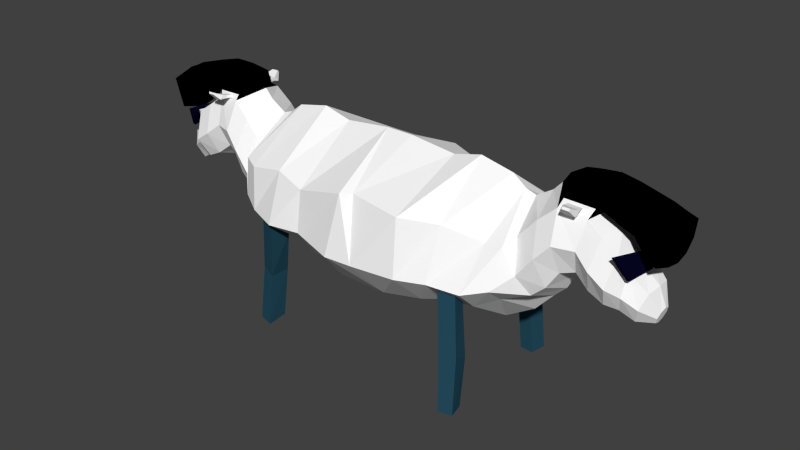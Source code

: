 # Source: moutonV2.blend  (saved by Blender 2.73.0; exported with 4.5.12 LTS)
import bpy
from mathutils import Matrix  # noqa: F401  (used for matrix-valued properties, if any)

bpy.ops.wm.read_factory_settings(use_empty=True)
scene = bpy.context.scene
scene.name = 'Scene'

# ---- collections
col_collection_1 = bpy.data.collections.new('Collection 1'); scene.collection.children.link(col_collection_1)

# ---- materials (node trees are filled in below, after node groups)
mat_color_globale = bpy.data.materials.new('color globale')
mat_color_globale.alpha_threshold = 0.0
mat_color_globale.use_transparent_shadow = False
mat_color_globale.diffuse_color = (1.0, 1.0, 1.0, 1.0)
mat_color_globale.roughness = 0.5
mat_color_globale.specular_intensity = 0.1316
mat_tif = bpy.data.materials.new('tif')
mat_tif.alpha_threshold = 0.0
mat_tif.use_transparent_shadow = False
mat_tif.diffuse_color = (0.0, 0.0, 0.0, 1.0)
mat_tif.roughness = 0.5
mat_lunettes = bpy.data.materials.new('lunettes')
mat_lunettes.alpha_threshold = 0.0
mat_lunettes.use_transparent_shadow = False
mat_lunettes.diffuse_color = (0.002059, 0.002484, 0.01739, 1.0)
mat_lunettes.roughness = 0.5
mat_lunettes.specular_intensity = 1.0
mat_pattes = bpy.data.materials.new('pattes')
mat_pattes.alpha_threshold = 0.0
mat_pattes.use_transparent_shadow = False
mat_pattes.diffuse_color = (0.0192, 0.07608, 0.1149, 1.0)
mat_pattes.roughness = 0.5

# ---- material node trees

# ---- world
world_world = bpy.data.worlds.new('World'); scene.world = world_world
world_world.color = (0.05088, 0.05088, 0.05088)
world_world.use_sun_shadow = False
world_world.sun_shadow_jitter_overblur = 0.0
world_world.cycles.sampling_method = 'MANUAL'
world_world.cycles.sample_map_resolution = 256

# ---- meshes
me_cylinder = bpy.data.meshes.new('Cylinder')
me_cylinder.from_pydata([(-1.968e-07, 1.443, 0.03097), (0.1745, 0.9999, 1.63), (1.024, 1.155, -0.1285), (0.7919, 0.7318, 1.654), (1.621, -1.317e-07, -0.546), (1.367, -0.0008684, 1.505), (1.024, -1.293, -0.7054), (0.7933, -0.8704, 1.674), (-2.18e-07, -1.479, -0.546), (0.1763, -0.9505, 1.655), (-0.6136, -0.9084, -0.349), (-0.146, -0.594, 1.581), (-0.8865, -4.671e-08, -0.546), (-0.4949, 0.0008682, 1.781), (-0.6136, 0.9547, 0.2279), (-0.147, 0.5951, 1.566), (0.03938, 1.4, 0.4528), (0.07517, 1.264, 0.7321), (0.08233, 1.206, 1.286), (0.7472, 0.7492, 1.37), (0.8983, 0.9442, 0.7426), (0.9669, 1.263, 0.3988), (1.537, -1.598e-07, 1.286), (1.655, -1.556e-07, 0.7321), (1.533, -1.645e-07, 0.2463), (0.774, -1.035, 1.37), (0.8983, -1.081, 0.7426), (0.7786, -1.191, 0.1923), (0.08233, -1.157, 1.286), (0.07517, -1.377, 0.7321), (0.03937, -1.236, 0.2463), (-0.3532, -0.7173, 1.191), (-0.3935, -0.7516, 0.7256), (-0.5046, -0.8326, 0.3172), (-0.8039, -9.269e-08, 1.286), (-0.8689, -8.525e-08, 0.7321), (-0.8486, -8.656e-08, 0.2463), (-0.3532, 0.7173, 1.191), (-0.3935, 0.7517, 0.7256), (-0.5046, 0.8326, 0.5237), (0.3891, 0.7172, 1.864), (0.8768, 0.5053, 1.727), (1.308, -0.00264, 1.681), (0.8805, -0.509, 1.753), (0.3944, -0.7172, 1.901), (0.04905, -0.5053, 2.038), (-0.1545, 0.00264, 2.084), (0.04531, 0.509, 2.012), (0.7379, 0.71, 2.128), (1.23, 0.5011, 2.031), (1.477, -0.001339, 1.951), (1.232, -0.503, 2.049), (0.7405, -0.71, 2.155), (0.2484, -0.5011, 2.252), (0.04373, 0.001338, 2.285), (0.2465, 0.503, 2.234), (0.9992, 0.6649, 2.363), (1.488, 0.4699, 2.314), (1.632, -0.0003048, 2.091), (1.489, -0.4704, 2.323), (0.9999, -0.6649, 2.376), (0.5323, -0.4699, 2.424), (0.3384, 0.0003441, 2.441), (0.5318, 0.4704, 2.415), (0.9973, 0.5748, 2.69), (1.421, 0.4061, 2.744), (1.456, -0.0004407, 2.839), (1.422, -0.4068, 2.734), (0.9983, -0.5748, 2.675), (0.5956, -0.4061, 2.621), (0.4285, 0.0004976, 2.603), (0.5949, 0.4068, 2.631), (0.6274, 0.6348, 3.181), (1.07, 0.4488, 3.258), (0.9963, -4.039e-08, 3.351), (1.07, -0.4488, 3.258), (0.6274, -0.6348, 3.181), (0.296, -0.4488, 3.105), (0.1782, 4.342e-08, 2.972), (0.296, 0.4488, 3.105), (0.3253, 0.3516, 3.568), (0.5621, 0.2486, 3.644), (0.5934, 2.909e-09, 3.675), (0.5621, -0.2486, 3.644), (0.3253, -0.3516, 3.568), (0.08842, -0.2486, 3.493), (0.06459, 4.671e-08, 3.461), (0.08842, 0.2486, 3.493), (0.08122, 0.09822, 3.721), (0.04246, 5.074e-08, 3.709), (0.08122, -0.09822, 3.721), (0.1748, -0.1389, 3.751), (0.2684, -0.09822, 3.781), (0.3071, 3.343e-08, 3.793), (0.2684, 0.09822, 3.781), (0.1748, 0.1389, 3.751), (1.584, 0.3331, 2.321), (1.809, -0.0001603, 2.204), (1.57, -0.3927, 2.332), (1.565, 0.3178, 2.8), (1.464, -0.0003193, 2.851), (1.536, -0.3494, 2.788), (1.778, 0.3526, 2.393), (1.956, -5.357e-05, 2.44), (1.798, -0.3766, 2.404), (1.604, 0.3179, 2.848), (1.47, -0.0002125, 2.903), (1.58, -0.3493, 2.838), (1.827, 0.3526, 2.773), (2.003, -3.585e-06, 2.727), (1.841, -0.3766, 2.763), (1.557, 0.318, 2.942), (1.371, -0.0001624, 3.068), (1.537, -0.3492, 2.936), (1.81, 0.2852, 3.102), (1.895, 0.0002118, 3.126), (1.822, -0.3087, 3.093), (1.422, 0.2667, 3.126), (1.344, 7.016e-05, 3.194), (1.402, -0.2975, 3.128), (1.661, 0.3102, 3.577), (1.743, 0.001224, 3.627), (1.677, -0.3335, 3.574), (1.347, 0.29, 3.375), (1.239, 0.00107, 3.354), (1.326, -0.3214, 3.38), (1.551, 0.3618, 3.758), (1.646, 0.003967, 3.817), (1.57, -0.3838, 3.754), (1.188, 0.3385, 3.524), (1.063, 0.003789, 3.5), (1.163, -0.3698, 3.53), (1.482, 0.3953, 3.909), (1.596, 0.006352, 3.947), (1.501, -0.4151, 3.9), (1.039, 0.3699, 3.752), (0.9004, 0.006159, 3.757), (1.014, -0.3999, 3.764), (1.311, 0.2025, 3.96), (1.37, 0.001649, 3.98), (1.321, -0.216, 3.956), (1.082, 0.1894, 3.879), (1.011, 0.001549, 3.882), (1.07, -0.2082, 3.885), (0.4819, 0.4587, 3.35), (0.2176, 0.3244, 3.28), (0.1517, 4.936e-08, 3.203), (0.2176, -0.3244, 3.28), (0.4819, -0.4587, 3.35), (0.8176, -0.3244, 3.367), (0.8205, -1.109e-09, 3.413), (0.8176, 0.3244, 3.367), (0.8008, 0.6359, 2.929), (0.4151, 0.4498, 2.858), (0.2657, 0.0002616, 2.773), (0.4155, -0.4495, 2.852), (0.8014, -0.6359, 2.921), (1.257, -0.4498, 2.992), (1.328, -0.0002317, 3.064), (1.256, 0.4494, 2.997), (1.497, -0.4371, 2.478), (1.464, -0.4125, 2.571), (1.536, -0.3989, 2.482), (1.52, -0.3843, 2.598), (1.507, -0.5406, 2.491), (1.466, -0.508, 2.582), (1.557, -0.4926, 2.496), (1.536, -0.4726, 2.615), (1.52, -0.6572, 2.482), (1.47, -0.6095, 2.637), (1.581, -0.5989, 2.488), (1.555, -0.5664, 2.677), (1.631, -0.7695, 2.529), (1.613, -0.7521, 2.641), (1.653, -0.7482, 2.531), (1.644, -0.7363, 2.656), (1.512, 0.4315, 2.461), (1.488, 0.4083, 2.617), (1.547, 0.3819, 2.464), (1.54, 0.3764, 2.637), (1.531, 0.5048, 2.442), (1.495, 0.4701, 2.636), (1.583, 0.4305, 2.446), (1.573, 0.4222, 2.666), (1.514, 0.6042, 2.425), (1.48, 0.5546, 2.643), (1.595, 0.5286, 2.43), (1.585, 0.5171, 2.68), (1.626, 0.7146, 2.518), (1.613, 0.6964, 2.623), (1.656, 0.6869, 2.52), (1.652, 0.6826, 2.636), (-0.03077, 1.131, 0.8518), (-0.02702, 1.101, 1.142), (-0.2551, 0.8447, 1.092), (-0.2763, 0.8627, 0.8484), (-0.9866, 1.246, 0.9763), (-0.9726, 1.205, 1.265), (-1.121, 0.8982, 1.202), (-1.147, 0.9206, 0.9592), (-1.906, 1.353, 1.061), (-1.899, 1.312, 1.297), (-1.916, 1.035, 1.228), (-1.93, 1.056, 1.027), (-0.01382, -1.092, 1.159), (-0.01798, -1.219, 0.8374), (-0.267, -0.8359, 1.104), (-0.2904, -0.8559, 0.8336), (-0.9882, -1.041, 1.256), (-1.049, -1.121, 1.003), (-1.035, -0.7618, 1.213), (-1.059, -0.764, 1.0), (-1.919, -1.14, 1.289), (-1.938, -1.212, 1.027), (-1.924, -0.8566, 1.244), (-1.906, -0.856, 1.03), (1.085, 0.4488, 3.299), (1.011, -4.601e-08, 3.393), (1.085, -0.4488, 3.299), (0.8325, -0.3244, 3.408), (0.8354, -6.729e-09, 3.455), (0.8325, 0.3244, 3.408), (1.146, 0.6505, 3.265), (1.04, -1.018e-07, 3.4), (1.146, -0.6505, 3.265), (0.7811, -0.4701, 3.422), (0.7853, -4.483e-08, 3.49), (0.7811, 0.4701, 3.422), (0.7975, 0.4701, 3.468), (0.8017, -5.101e-08, 3.536), (0.7975, -0.4701, 3.468), (1.163, -0.6505, 3.311), (1.057, -1.079e-07, 3.446), (1.163, 0.6505, 3.311), (1.146, 0.6505, 3.265), (1.04, -1.018e-07, 3.4), (1.146, -0.6505, 3.265), (0.7811, -0.4701, 3.422), (0.7853, -4.483e-08, 3.49), (0.7811, 0.4701, 3.422), (2.085e-08, -1.446, -1.02), (0.1745, -1.003, -3.196), (1.024, -1.159, -0.8602), (0.7919, -0.7351, -3.22), (1.621, -0.003291, -1.02), (1.367, -0.002423, -3.071), (1.024, 1.289, -0.8602), (0.7933, 0.8671, -3.24), (-9.836e-08, 1.475, -1.02), (0.1763, 0.9472, -3.221), (-0.6136, 0.9052, -1.217), (-0.146, 0.5907, -3.146), (-0.8865, -0.003291, -1.02), (-0.4949, -0.004159, -3.346), (-0.6136, -0.9118, -1.217), (-0.147, -0.5983, -3.132), (0.03938, -1.404, -1.812), (0.07517, -1.267, -2.298), (0.08233, -1.21, -2.851), (0.7472, -0.7525, -2.935), (0.8983, -0.9475, -2.308), (0.9669, -1.266, -1.758), (1.537, -0.003291, -2.851), (1.655, -0.003291, -2.298), (1.533, -0.003291, -1.812), (0.774, 1.032, -2.935), (0.8983, 1.078, -2.308), (0.7786, 1.187, -1.758), (0.08233, 1.154, -2.851), (0.07517, 1.373, -2.298), (0.03938, 1.233, -1.812), (-0.3532, 0.714, -2.757), (-0.3935, 0.7483, -2.291), (-0.5046, 0.8293, -1.883), (-0.8039, -0.003291, -2.851), (-0.8689, -0.003291, -2.298), (-0.8486, -0.003291, -1.812), (-0.3532, -0.7206, -2.757), (-0.3935, -0.7549, -2.291), (-0.5046, -0.8359, -1.883), (0.3891, -0.7205, -3.43), (0.8768, -0.5086, -3.293), (1.308, -0.0006507, -3.247), (0.8805, 0.5057, -3.319), (0.3944, 0.714, -3.467), (0.04905, 0.502, -3.604), (-0.1545, -0.005931, -3.65), (0.04531, -0.5123, -3.578), (0.7379, -0.7133, -3.694), (1.23, -0.5044, -3.596), (1.477, -0.001953, -3.517), (1.232, 0.4997, -3.615), (0.7405, 0.7067, -3.72), (0.2484, 0.4978, -3.818), (0.04373, -0.00463, -3.851), (0.2465, -0.5063, -3.799), (0.9992, -0.6682, -3.928), (1.488, -0.4732, -3.88), (1.632, -0.002986, -3.656), (1.489, 0.4671, -3.889), (0.9999, 0.6617, -3.941), (0.5323, 0.4666, -3.99), (0.3384, -0.003635, -4.006), (0.5318, -0.4737, -3.981), (0.9973, -0.5781, -4.256), (1.421, -0.4094, -4.31), (1.456, -0.002851, -4.405), (1.422, 0.4035, -4.299), (0.9983, 0.5715, -4.241), (0.5956, 0.4028, -4.187), (0.4285, -0.003789, -4.168), (0.5949, -0.4101, -4.197), (0.6274, -0.6381, -4.747), (1.07, -0.4521, -4.823), (0.9963, -0.003291, -4.917), (1.07, 0.4456, -4.823), (0.6274, 0.6315, -4.747), (0.296, 0.4456, -4.67), (0.1782, -0.003291, -4.538), (0.296, -0.4521, -4.67), (0.3253, -0.3548, -5.134), (0.5621, -0.2519, -5.209), (0.5934, -0.003291, -5.241), (0.5621, 0.2453, -5.209), (0.3253, 0.3483, -5.134), (0.08842, 0.2453, -5.058), (0.06459, -0.003291, -5.027), (0.08842, -0.2519, -5.058), (0.08122, -0.1015, -5.287), (0.04247, -0.003291, -5.275), (0.08122, 0.09493, -5.287), (0.1748, 0.1356, -5.317), (0.2684, 0.09493, -5.347), (0.3071, -0.003291, -5.359), (0.2684, -0.1015, -5.347), (0.1748, -0.1422, -5.317), (1.584, -0.3364, -3.887), (1.809, -0.003131, -3.77), (1.57, 0.3894, -3.898), (1.565, -0.3211, -4.365), (1.464, -0.002972, -4.417), (1.536, 0.3461, -4.353), (1.778, -0.3559, -3.959), (1.956, -0.003238, -4.006), (1.798, 0.3733, -3.97), (1.604, -0.3212, -4.413), (1.47, -0.003079, -4.468), (1.58, 0.346, -4.403), (1.827, -0.3559, -4.339), (2.003, -0.003288, -4.293), (1.841, 0.3733, -4.328), (1.557, -0.3213, -4.508), (1.371, -0.003129, -4.633), (1.537, 0.346, -4.502), (1.81, -0.2885, -4.668), (1.895, -0.003503, -4.692), (1.822, 0.3054, -4.659), (1.422, -0.2699, -4.691), (1.344, -0.003361, -4.76), (1.402, 0.2942, -4.694), (1.661, -0.3134, -5.142), (1.743, -0.004515, -5.193), (1.677, 0.3303, -5.139), (1.347, -0.2933, -4.94), (1.239, -0.004361, -4.919), (1.326, 0.3182, -4.946), (1.551, -0.3651, -5.324), (1.646, -0.007259, -5.382), (1.57, 0.3805, -5.32), (1.188, -0.3418, -5.09), (1.063, -0.007081, -5.065), (1.163, 0.3665, -5.096), (1.482, -0.3986, -5.475), (1.596, -0.009643, -5.513), (1.501, 0.4118, -5.466), (1.039, -0.3732, -5.317), (0.9004, -0.00945, -5.323), (1.014, 0.3966, -5.33), (1.311, -0.2058, -5.526), (1.37, -0.00494, -5.546), (1.321, 0.2127, -5.521), (1.082, -0.1927, -5.445), (1.011, -0.00484, -5.447), (1.07, 0.2049, -5.451), (0.4819, -0.462, -4.916), (0.2176, -0.3276, -4.845), (0.1517, -0.003291, -4.769), (0.2176, 0.3211, -4.845), (0.4819, 0.4554, -4.916), (0.8176, 0.3211, -4.932), (0.8205, -0.003291, -4.979), (0.8176, -0.3276, -4.932), (0.8008, -0.6392, -4.494), (0.4151, -0.4531, -4.423), (0.2657, -0.003553, -4.339), (0.4155, 0.4462, -4.418), (0.8014, 0.6326, -4.487), (1.257, 0.4465, -4.558), (1.328, -0.00306, -4.63), (1.256, -0.4527, -4.563), (1.497, 0.4338, -4.044), (1.464, 0.4092, -4.137), (1.536, 0.3956, -4.048), (1.52, 0.381, -4.163), (1.507, 0.5373, -4.056), (1.466, 0.5047, -4.148), (1.557, 0.4893, -4.062), (1.536, 0.4693, -4.181), (1.52, 0.654, -4.047), (1.47, 0.6062, -4.202), (1.581, 0.5956, -4.054), (1.555, 0.5632, -4.243), (1.631, 0.7662, -4.095), (1.613, 0.7488, -4.207), (1.653, 0.7449, -4.097), (1.644, 0.733, -4.222), (1.512, -0.4348, -4.027), (1.488, -0.4116, -4.183), (1.547, -0.3852, -4.03), (1.54, -0.3797, -4.203), (1.531, -0.5081, -4.008), (1.495, -0.4734, -4.202), (1.583, -0.4338, -4.011), (1.573, -0.4255, -4.232), (1.514, -0.6075, -3.991), (1.48, -0.5579, -4.209), (1.595, -0.5319, -3.996), (1.585, -0.5204, -4.246), (1.626, -0.7179, -4.084), (1.613, -0.6997, -4.189), (1.656, -0.6902, -4.086), (1.652, -0.6859, -4.202), (-0.03077, -1.134, -2.417), (-0.02702, -1.104, -2.707), (-0.2551, -0.848, -2.658), (-0.2763, -0.866, -2.414), (-0.9866, -1.25, -2.542), (-0.9726, -1.209, -2.83), (-1.121, -0.9015, -2.768), (-1.147, -0.9239, -2.525), (-1.906, -1.357, -2.626), (-1.899, -1.315, -2.863), (-1.916, -1.039, -2.794), (-1.93, -1.059, -2.593), (-0.01382, 1.088, -2.725), (-0.01798, 1.216, -2.403), (-0.267, 0.8326, -2.67), (-0.2904, 0.8526, -2.399), (-0.9882, 1.038, -2.822), (-1.049, 1.118, -2.569), (-1.035, 0.7585, -2.779), (-1.059, 0.7607, -2.566), (-1.919, 1.136, -2.854), (-1.938, 1.209, -2.592), (-1.924, 0.8534, -2.809), (-1.906, 0.8527, -2.596), (1.085, -0.4521, -4.865), (1.011, -0.003291, -4.959), (1.085, 0.4456, -4.865), (0.8325, 0.3211, -4.974), (0.8354, -0.003291, -5.021), (0.8325, -0.3276, -4.974), (1.146, -0.6538, -4.83), (1.04, -0.003291, -4.966), (1.146, 0.6472, -4.83), (0.7811, 0.4668, -4.988), (0.7853, -0.003291, -5.056), (0.7811, -0.4734, -4.988), (0.7975, -0.4734, -5.034), (0.8017, -0.003291, -5.102), (0.7975, 0.4668, -5.034), (1.163, 0.6472, -4.876), (1.057, -0.003291, -5.012), (1.163, -0.6538, -4.876), (1.146, -0.6538, -4.83), (1.04, -0.003291, -4.966), (1.146, 0.6472, -4.83), (0.7811, 0.4668, -4.988), (0.7853, -0.003291, -5.056), (0.7811, -0.4734, -4.988)], [], [(18, 1, 3, 19), (19, 3, 5, 22), (22, 5, 7, 25), (25, 7, 9, 28), (28, 9, 11, 31), (31, 11, 13, 34), (1, 15, 47, 40), (37, 15, 1, 18), (34, 13, 15, 37), (12, 36, 39, 14), (36, 35, 38, 39), (35, 34, 37, 38), (14, 39, 16, 0), (39, 38, 17, 16), (37, 18, 193, 194), (10, 33, 36, 12), (33, 32, 35, 36), (32, 31, 34, 35), (8, 30, 33, 10), (30, 29, 32, 33), (28, 31, 206, 204), (6, 27, 30, 8), (27, 26, 29, 30), (26, 25, 28, 29), (4, 24, 27, 6), (24, 23, 26, 27), (23, 22, 25, 26), (2, 21, 24, 4), (21, 20, 23, 24), (20, 19, 22, 23), (0, 16, 21, 2), (16, 17, 20, 21), (17, 18, 19, 20), (40, 47, 55, 48), (15, 13, 46, 47), (13, 11, 45, 46), (11, 9, 44, 45), (9, 7, 43, 44), (7, 5, 42, 43), (5, 3, 41, 42), (3, 1, 40, 41), (48, 55, 63, 56), (47, 46, 54, 55), (46, 45, 53, 54), (45, 44, 52, 53), (44, 43, 51, 52), (43, 42, 50, 51), (42, 41, 49, 50), (41, 40, 48, 49), (56, 63, 71, 64), (55, 54, 62, 63), (54, 53, 61, 62), (53, 52, 60, 61), (52, 51, 59, 60), (51, 50, 58, 59), (50, 49, 57, 58), (49, 48, 56, 57), (152, 153, 79, 72), (63, 62, 70, 71), (62, 61, 69, 70), (61, 60, 68, 69), (60, 59, 67, 68), (59, 98, 162, 160), (65, 99, 179, 177), (57, 56, 64, 65), (144, 145, 87, 80), (153, 154, 78, 79), (154, 155, 77, 78), (155, 156, 76, 77), (156, 157, 75, 76), (157, 158, 74, 75), (158, 159, 73, 74), (159, 152, 72, 73), (85, 84, 91, 90), (145, 146, 86, 87), (146, 147, 85, 86), (147, 148, 84, 85), (148, 149, 83, 84), (149, 150, 82, 83), (150, 151, 81, 82), (151, 144, 80, 81), (86, 85, 90, 89), (87, 86, 89, 88), (80, 87, 88, 95), (94, 95, 92, 93), (91, 92, 95, 88), (90, 91, 88, 89), (84, 83, 92, 91), (83, 82, 93, 92), (82, 81, 94, 93), (81, 80, 95, 94), (101, 98, 104, 107), (96, 99, 105, 102), (66, 67, 101, 100), (65, 66, 100, 99), (59, 58, 97, 98), (58, 57, 96, 97), (107, 104, 110, 113), (102, 105, 111, 108), (100, 101, 107, 106), (99, 100, 106, 105), (98, 97, 103, 104), (97, 96, 102, 103), (113, 110, 116, 119), (108, 111, 117, 114), (106, 107, 113, 112), (105, 106, 112, 111), (104, 103, 109, 110), (103, 102, 108, 109), (119, 116, 122, 125), (114, 117, 123, 120), (112, 113, 119, 118), (111, 112, 118, 117), (110, 109, 115, 116), (109, 108, 114, 115), (125, 122, 128, 131), (120, 123, 129, 126), (118, 119, 125, 124), (117, 118, 124, 123), (116, 115, 121, 122), (115, 114, 120, 121), (131, 128, 134, 137), (126, 129, 135, 132), (124, 125, 131, 130), (123, 124, 130, 129), (122, 121, 127, 128), (121, 120, 126, 127), (137, 134, 140, 143), (132, 135, 141, 138), (130, 131, 137, 136), (129, 130, 136, 135), (128, 127, 133, 134), (127, 126, 132, 133), (140, 139, 142, 143), (139, 138, 141, 142), (136, 137, 143, 142), (135, 136, 142, 141), (134, 133, 139, 140), (133, 132, 138, 139), (73, 72, 144, 151), (151, 150, 220, 221), (150, 149, 219, 220), (76, 75, 149, 148), (77, 76, 148, 147), (78, 77, 147, 146), (79, 78, 146, 145), (72, 79, 145, 144), (65, 64, 152, 159), (66, 65, 159, 158), (67, 66, 158, 157), (68, 67, 157, 156), (69, 68, 156, 155), (70, 69, 155, 154), (71, 70, 154, 153), (64, 71, 153, 152), (160, 162, 166, 164), (101, 67, 161, 163), (98, 101, 163, 162), (67, 59, 160, 161), (164, 166, 170, 168), (163, 161, 165, 167), (162, 163, 167, 166), (161, 160, 164, 165), (168, 170, 174, 172), (167, 165, 169, 171), (166, 167, 171, 170), (165, 164, 168, 169), (173, 172, 174, 175), (171, 169, 173, 175), (170, 171, 175, 174), (169, 168, 172, 173), (177, 179, 183, 181), (99, 96, 178, 179), (57, 65, 177, 176), (96, 57, 176, 178), (181, 183, 187, 185), (179, 178, 182, 183), (176, 177, 181, 180), (178, 176, 180, 182), (185, 187, 191, 189), (183, 182, 186, 187), (180, 181, 185, 184), (182, 180, 184, 186), (188, 189, 191, 190), (187, 186, 190, 191), (184, 185, 189, 188), (186, 184, 188, 190), (194, 193, 197, 198), (17, 38, 195, 192), (38, 37, 194, 195), (18, 17, 192, 193), (198, 197, 201, 202), (192, 195, 199, 196), (195, 194, 198, 199), (193, 192, 196, 197), (203, 202, 201, 200), (196, 199, 203, 200), (199, 198, 202, 203), (197, 196, 200, 201), (204, 206, 210, 208), (32, 29, 205, 207), (31, 32, 207, 206), (29, 28, 204, 205), (208, 210, 214, 212), (207, 205, 209, 211), (206, 207, 211, 210), (205, 204, 208, 209), (213, 212, 214, 215), (211, 209, 213, 215), (210, 211, 215, 214), (209, 208, 212, 213), (221, 220, 226, 227), (220, 219, 225, 226), (73, 151, 221, 216), (149, 75, 218, 219), (75, 74, 217, 218), (74, 73, 216, 217), (236, 237, 238, 235), (235, 238, 239, 234), (216, 221, 227, 222), (219, 218, 224, 225), (218, 217, 223, 224), (217, 216, 222, 223), (232, 233, 228, 229), (231, 232, 229, 230), (238, 237, 230, 229), (239, 238, 229, 228), (234, 239, 228, 233), (237, 236, 231, 230), (236, 235, 232, 231), (235, 234, 233, 232), (258, 241, 243, 259), (259, 243, 245, 262), (262, 245, 247, 265), (265, 247, 249, 268), (268, 249, 251, 271), (271, 251, 253, 274), (241, 255, 287, 280), (277, 255, 241, 258), (274, 253, 255, 277), (2, 4, 244, 246), (252, 276, 279, 254), (276, 275, 278, 279), (275, 274, 277, 278), (254, 279, 256, 240), (279, 278, 257, 256), (277, 258, 433, 434), (250, 273, 276, 252), (273, 272, 275, 276), (272, 271, 274, 275), (248, 270, 273, 250), (270, 269, 272, 273), (268, 271, 446, 444), (267, 266, 269, 270), (266, 265, 268, 269), (244, 264, 267, 246), (264, 263, 266, 267), (263, 262, 265, 266), (242, 261, 264, 244), (261, 260, 263, 264), (260, 259, 262, 263), (240, 256, 261, 242), (256, 257, 260, 261), (257, 258, 259, 260), (280, 287, 295, 288), (255, 253, 286, 287), (253, 251, 285, 286), (251, 249, 284, 285), (249, 247, 283, 284), (247, 245, 282, 283), (245, 243, 281, 282), (243, 241, 280, 281), (288, 295, 303, 296), (287, 286, 294, 295), (286, 285, 293, 294), (285, 284, 292, 293), (284, 283, 291, 292), (283, 282, 290, 291), (282, 281, 289, 290), (281, 280, 288, 289), (296, 303, 311, 304), (295, 294, 302, 303), (294, 293, 301, 302), (293, 292, 300, 301), (292, 291, 299, 300), (291, 290, 298, 299), (290, 289, 297, 298), (289, 288, 296, 297), (392, 393, 319, 312), (303, 302, 310, 311), (302, 301, 309, 310), (301, 300, 308, 309), (300, 299, 307, 308), (299, 338, 402, 400), (305, 339, 419, 417), (297, 296, 304, 305), (384, 385, 327, 320), (393, 394, 318, 319), (394, 395, 317, 318), (395, 396, 316, 317), (396, 397, 315, 316), (397, 398, 314, 315), (398, 399, 313, 314), (399, 392, 312, 313), (325, 324, 331, 330), (385, 386, 326, 327), (386, 387, 325, 326), (387, 388, 324, 325), (388, 389, 323, 324), (389, 390, 322, 323), (390, 391, 321, 322), (391, 384, 320, 321), (326, 325, 330, 329), (327, 326, 329, 328), (320, 327, 328, 335), (334, 335, 332, 333), (331, 332, 335, 328), (330, 331, 328, 329), (324, 323, 332, 331), (323, 322, 333, 332), (322, 321, 334, 333), (321, 320, 335, 334), (341, 338, 344, 347), (336, 339, 345, 342), (306, 307, 341, 340), (305, 306, 340, 339), (299, 298, 337, 338), (298, 297, 336, 337), (347, 344, 350, 353), (342, 345, 351, 348), (340, 341, 347, 346), (339, 340, 346, 345), (338, 337, 343, 344), (337, 336, 342, 343), (353, 350, 356, 359), (348, 351, 357, 354), (346, 347, 353, 352), (345, 346, 352, 351), (344, 343, 349, 350), (343, 342, 348, 349), (359, 356, 362, 365), (354, 357, 363, 360), (352, 353, 359, 358), (351, 352, 358, 357), (350, 349, 355, 356), (349, 348, 354, 355), (365, 362, 368, 371), (360, 363, 369, 366), (358, 359, 365, 364), (357, 358, 364, 363), (356, 355, 361, 362), (355, 354, 360, 361), (371, 368, 374, 377), (366, 369, 375, 372), (364, 365, 371, 370), (363, 364, 370, 369), (362, 361, 367, 368), (361, 360, 366, 367), (377, 374, 380, 383), (372, 375, 381, 378), (370, 371, 377, 376), (369, 370, 376, 375), (368, 367, 373, 374), (367, 366, 372, 373), (380, 379, 382, 383), (379, 378, 381, 382), (376, 377, 383, 382), (375, 376, 382, 381), (374, 373, 379, 380), (373, 372, 378, 379), (313, 312, 384, 391), (391, 390, 460, 461), (390, 389, 459, 460), (316, 315, 389, 388), (317, 316, 388, 387), (318, 317, 387, 386), (319, 318, 386, 385), (312, 319, 385, 384), (305, 304, 392, 399), (306, 305, 399, 398), (307, 306, 398, 397), (308, 307, 397, 396), (309, 308, 396, 395), (310, 309, 395, 394), (311, 310, 394, 393), (304, 311, 393, 392), (400, 402, 406, 404), (341, 307, 401, 403), (338, 341, 403, 402), (307, 299, 400, 401), (404, 406, 410, 408), (403, 401, 405, 407), (402, 403, 407, 406), (401, 400, 404, 405), (408, 410, 414, 412), (407, 405, 409, 411), (406, 407, 411, 410), (405, 404, 408, 409), (413, 412, 414, 415), (411, 409, 413, 415), (410, 411, 415, 414), (409, 408, 412, 413), (417, 419, 423, 421), (339, 336, 418, 419), (297, 305, 417, 416), (336, 297, 416, 418), (421, 423, 427, 425), (419, 418, 422, 423), (416, 417, 421, 420), (418, 416, 420, 422), (425, 427, 431, 429), (423, 422, 426, 427), (420, 421, 425, 424), (422, 420, 424, 426), (428, 429, 431, 430), (427, 426, 430, 431), (424, 425, 429, 428), (426, 424, 428, 430), (434, 433, 437, 438), (257, 278, 435, 432), (278, 277, 434, 435), (258, 257, 432, 433), (438, 437, 441, 442), (432, 435, 439, 436), (435, 434, 438, 439), (433, 432, 436, 437), (443, 442, 441, 440), (436, 439, 443, 440), (439, 438, 442, 443), (437, 436, 440, 441), (444, 446, 450, 448), (272, 269, 445, 447), (271, 272, 447, 446), (269, 268, 444, 445), (448, 450, 454, 452), (447, 445, 449, 451), (446, 447, 451, 450), (445, 444, 448, 449), (453, 452, 454, 455), (451, 449, 453, 455), (450, 451, 455, 454), (449, 448, 452, 453), (461, 460, 466, 467), (460, 459, 465, 466), (313, 391, 461, 456), (389, 315, 458, 459), (315, 314, 457, 458), (314, 313, 456, 457), (476, 477, 478, 475), (475, 478, 479, 474), (456, 461, 467, 462), (459, 458, 464, 465), (458, 457, 463, 464), (457, 456, 462, 463), (472, 473, 468, 469), (471, 472, 469, 470), (478, 477, 470, 469), (479, 478, 469, 468), (474, 479, 468, 473), (477, 476, 471, 470), (476, 475, 472, 471), (475, 474, 473, 472), (6, 8, 240, 242), (4, 6, 242, 244), (246, 267, 270, 248), (8, 10, 254, 240), (10, 12, 252, 254), (14, 0, 248, 250), (12, 14, 250, 252), (0, 2, 246, 248)])
me_cylinder.polygons.foreach_set('material_index', [0, 0, 0, 0, 0, 0, 0, 0, 0, 0, 0, 0, 0, 0, 0, 0, 0, 0, 0, 0, 0, 0, 0, 0, 0, 0, 0, 0, 0, 0, 0, 0, 0, 0, 0, 0, 0, 0, 0, 0, 0, 0, 0, 0, 0, 0, 0, 0, 0, 0, 0, 0, 0, 0, 0, 0, 0, 0, 0, 0, 0, 0, 0, 0, 0, 0, 0, 0, 0, 0, 0, 0, 0, 0, 0, 0, 0, 0, 0, 0, 0, 0, 0, 0, 0, 0, 0, 0, 0, 0, 0, 1, 1, 1, 1, 1, 1, 1, 1, 1, 1, 1, 1, 1, 1, 1, 1, 1, 1, 1, 1, 1, 1, 1, 1, 1, 1, 1, 1, 1, 1, 1, 1, 1, 1, 1, 1, 1, 1, 1, 1, 1, 1, 1, 1, 1, 1, 1, 1, 0, 0, 0, 0, 0, 0, 0, 0, 0, 0, 0, 0, 0, 0, 0, 0, 0, 0, 0, 0, 0, 0, 0, 0, 0, 0, 0, 0, 0, 0, 0, 0, 0, 0, 0, 0, 0, 0, 0, 0, 0, 0, 0, 0, 0, 0, 0, 0, 3, 0, 0, 0, 3, 3, 3, 3, 0, 3, 3, 3, 3, 0, 0, 0, 3, 3, 3, 3, 0, 3, 3, 3, 2, 2, 0, 0, 0, 0, 0, 0, 2, 2, 2, 2, 2, 2, 2, 2, 2, 2, 2, 2, 0, 0, 0, 0, 0, 0, 0, 0, 0, 0, 0, 0, 0, 0, 0, 0, 0, 0, 0, 0, 0, 0, 0, 0, 0, 0, 0, 0, 0, 0, 0, 0, 0, 0, 0, 0, 0, 0, 0, 0, 0, 0, 0, 0, 0, 0, 0, 0, 0, 0, 0, 0, 0, 0, 0, 0, 0, 0, 0, 0, 0, 0, 0, 0, 0, 0, 0, 0, 0, 0, 0, 0, 0, 0, 0, 0, 0, 0, 0, 0, 0, 0, 0, 0, 0, 0, 0, 0, 0, 0, 0, 1, 1, 1, 1, 1, 1, 1, 1, 1, 1, 1, 1, 1, 1, 1, 1, 1, 1, 1, 1, 1, 1, 1, 1, 1, 1, 1, 1, 1, 1, 1, 1, 1, 1, 1, 1, 1, 1, 1, 1, 1, 1, 1, 1, 1, 1, 1, 1, 0, 0, 0, 0, 0, 0, 0, 0, 0, 0, 0, 0, 0, 0, 0, 0, 0, 0, 0, 0, 0, 0, 0, 0, 0, 0, 0, 0, 0, 0, 0, 0, 0, 0, 0, 0, 0, 0, 0, 0, 0, 0, 0, 0, 0, 0, 0, 0, 3, 0, 0, 0, 3, 3, 3, 3, 0, 3, 3, 3, 3, 0, 0, 0, 3, 3, 3, 3, 0, 3, 3, 3, 2, 2, 0, 0, 0, 0, 0, 0, 2, 2, 2, 2, 2, 2, 2, 2, 2, 2, 2, 2, 0, 0, 0, 0, 0, 0, 0, 0])
me_cylinder.materials.append(mat_color_globale)
me_cylinder.materials.append(mat_tif)
me_cylinder.materials.append(mat_lunettes)
me_cylinder.materials.append(mat_pattes)
me_cylinder.use_remesh_preserve_volume = False
me_cylinder.use_remesh_preserve_attributes = False
me_cylinder.use_mirror_vertex_groups = False
me_cylinder.update()

# ---- objects
ob_cylinder = bpy.data.objects.new('Cylinder', me_cylinder)

# ---- transforms, parenting, visibility, modifiers, constraints
ob_cylinder.location = (0.0, 0.0, 0.0)
ob_cylinder.rotation_euler = (-1.344e-07, -1.571, 0.0)
ob_cylinder.lineart.crease_threshold = 0.0

# ---- collection membership
col_collection_1.objects.link(ob_cylinder)

# ---- scene / render settings (as saved in the file)
scene.frame_start = 1; scene.frame_end = 250; scene.frame_set(0)
scene.render.engine = 'BLENDER_EEVEE_NEXT'
scene.render.resolution_percentage = 50
scene.render.dither_intensity = 0.0
scene.cycles.use_denoising = False
scene.cycles.samples = 10
scene.cycles.sampling_pattern = 'TABULATED_SOBOL'
scene.cycles.light_sampling_threshold = 0.0
scene.cycles.use_adaptive_sampling = False
scene.cycles.use_light_tree = False
scene.cycles.blur_glossy = 0.0
scene.cycles.pixel_filter_type = 'GAUSSIAN'
scene.cycles.sample_clamp_indirect = 0.0
scene.view_settings.view_transform = 'Standard'
bpy.context.view_layer.update()

# ---- added for rendering (the .blend has no active camera and no usable light): camera, sun
cam_auto = bpy.data.cameras.new('AutoCamera')
cam_auto.lens = 50.0
cam_auto.sensor_width = 36.0
cam_auto.clip_end = 1000.0
ob_auto_camera = bpy.data.objects.new('AutoCamera', cam_auto)
scene.collection.objects.link(ob_auto_camera)
ob_auto_camera.location = (10.7045, -11.9076, 7.96968)
ob_auto_camera.rotation_euler = (1.09748, -7.21219e-08, 0.694738)
scene.camera = ob_auto_camera
light_auto_sun = bpy.data.lights.new('AutoSun', 'SUN')
light_auto_sun.energy = 3.0
light_auto_sun.angle = 0.0523599
ob_auto_sun = bpy.data.objects.new('AutoSun', light_auto_sun)
scene.collection.objects.link(ob_auto_sun)
ob_auto_sun.rotation_euler = (0.872665, 0.174533, 0.523599)
bpy.context.view_layer.update()
